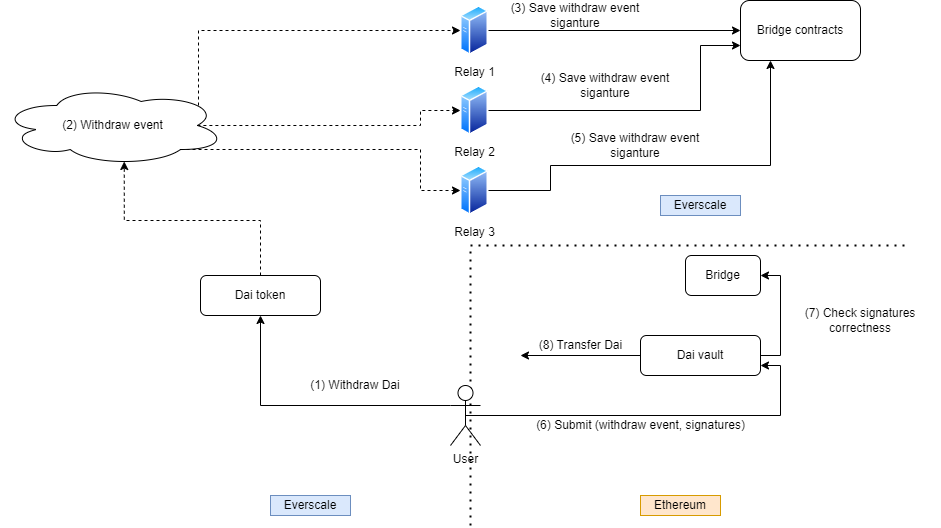

The diagram above was exported from draw.io. Its source (the exported page's mxGraphModel, read from the mxfile embedded in the PNG):
<mxGraphModel dx="2272" dy="745" grid="1" gridSize="10" guides="1" tooltips="1" connect="1" arrows="1" fold="1" page="1" pageScale="1" pageWidth="850" pageHeight="1100" math="0" shadow="0">
  <root>
    <mxCell id="0" />
    <mxCell id="1" parent="0" />
    <mxCell id="2" value="" style="endArrow=none;dashed=1;html=1;dashPattern=1 3;strokeWidth=2;" edge="1" parent="1">
      <mxGeometry width="50" height="50" relative="1" as="geometry">
        <mxPoint x="400" y="580" as="sourcePoint" />
        <mxPoint x="400" y="300" as="targetPoint" />
      </mxGeometry>
    </mxCell>
    <mxCell id="3" value="Ethereum" style="text;html=1;strokeColor=#d79b00;fillColor=#ffe6cc;align=center;verticalAlign=middle;whiteSpace=wrap;rounded=0;" vertex="1" parent="1">
      <mxGeometry x="570" y="550" width="80" height="20" as="geometry" />
    </mxCell>
    <mxCell id="4" style="edgeStyle=orthogonalEdgeStyle;rounded=0;orthogonalLoop=1;jettySize=auto;html=1;exitX=0.5;exitY=0;exitDx=0;exitDy=0;entryX=0.55;entryY=0.95;entryDx=0;entryDy=0;entryPerimeter=0;dashed=1;" edge="1" source="5" target="13" parent="1">
      <mxGeometry relative="1" as="geometry">
        <mxPoint x="190" y="250" as="targetPoint" />
      </mxGeometry>
    </mxCell>
    <mxCell id="5" value="Dai token" style="rounded=1;whiteSpace=wrap;html=1;" vertex="1" parent="1">
      <mxGeometry x="130" y="330" width="120" height="40" as="geometry" />
    </mxCell>
    <mxCell id="6" style="edgeStyle=orthogonalEdgeStyle;rounded=0;orthogonalLoop=1;jettySize=auto;html=1;exitX=0;exitY=0.3333333333333333;exitDx=0;exitDy=0;exitPerimeter=0;entryX=0.5;entryY=1;entryDx=0;entryDy=0;" edge="1" source="8" target="5" parent="1">
      <mxGeometry relative="1" as="geometry" />
    </mxCell>
    <mxCell id="7" style="edgeStyle=orthogonalEdgeStyle;rounded=0;orthogonalLoop=1;jettySize=auto;html=1;exitX=0.5;exitY=0.5;exitDx=0;exitDy=0;exitPerimeter=0;entryX=1;entryY=0.75;entryDx=0;entryDy=0;" edge="1" source="8" target="23" parent="1">
      <mxGeometry relative="1" as="geometry" />
    </mxCell>
    <mxCell id="8" value="User" style="shape=umlActor;verticalLabelPosition=bottom;verticalAlign=top;html=1;outlineConnect=0;" vertex="1" parent="1">
      <mxGeometry x="380" y="440" width="30" height="60" as="geometry" />
    </mxCell>
    <mxCell id="9" value="(1) Withdraw Dai" style="text;html=1;strokeColor=none;fillColor=none;align=center;verticalAlign=middle;whiteSpace=wrap;rounded=0;" vertex="1" parent="1">
      <mxGeometry x="170" y="430" width="230" height="20" as="geometry" />
    </mxCell>
    <mxCell id="10" style="edgeStyle=orthogonalEdgeStyle;rounded=0;orthogonalLoop=1;jettySize=auto;html=1;exitX=0.88;exitY=0.25;exitDx=0;exitDy=0;exitPerimeter=0;entryX=0;entryY=0.5;entryDx=0;entryDy=0;dashed=1;" edge="1" source="13" target="16" parent="1">
      <mxGeometry relative="1" as="geometry">
        <Array as="points">
          <mxPoint x="128" y="85" />
        </Array>
      </mxGeometry>
    </mxCell>
    <mxCell id="11" style="edgeStyle=orthogonalEdgeStyle;rounded=0;orthogonalLoop=1;jettySize=auto;html=1;exitX=0.875;exitY=0.5;exitDx=0;exitDy=0;exitPerimeter=0;entryX=0;entryY=0.5;entryDx=0;entryDy=0;dashed=1;" edge="1" source="13" target="18" parent="1">
      <mxGeometry relative="1" as="geometry">
        <Array as="points">
          <mxPoint x="350" y="180" />
          <mxPoint x="350" y="165" />
        </Array>
      </mxGeometry>
    </mxCell>
    <mxCell id="12" style="edgeStyle=orthogonalEdgeStyle;rounded=0;orthogonalLoop=1;jettySize=auto;html=1;exitX=0.8;exitY=0.8;exitDx=0;exitDy=0;exitPerimeter=0;entryX=0;entryY=0.5;entryDx=0;entryDy=0;dashed=1;" edge="1" source="13" target="20" parent="1">
      <mxGeometry relative="1" as="geometry">
        <Array as="points">
          <mxPoint x="350" y="204" />
          <mxPoint x="350" y="245" />
        </Array>
      </mxGeometry>
    </mxCell>
    <mxCell id="13" value="(2) Withdraw event" style="ellipse;shape=cloud;whiteSpace=wrap;html=1;" vertex="1" parent="1">
      <mxGeometry x="-70" y="140" width="225" height="80" as="geometry" />
    </mxCell>
    <mxCell id="14" value="Everscale" style="text;html=1;strokeColor=#6c8ebf;fillColor=#dae8fc;align=center;verticalAlign=middle;whiteSpace=wrap;rounded=0;" vertex="1" parent="1">
      <mxGeometry x="200" y="550" width="80" height="20" as="geometry" />
    </mxCell>
    <mxCell id="15" style="edgeStyle=orthogonalEdgeStyle;rounded=0;orthogonalLoop=1;jettySize=auto;html=1;exitX=1;exitY=0.5;exitDx=0;exitDy=0;" edge="1" source="16" target="25" parent="1">
      <mxGeometry relative="1" as="geometry" />
    </mxCell>
    <mxCell id="16" value="Relay 1" style="aspect=fixed;perimeter=ellipsePerimeter;html=1;align=center;shadow=0;dashed=0;spacingTop=3;image;image=img/lib/active_directory/generic_server.svg;" vertex="1" parent="1">
      <mxGeometry x="390" y="60" width="28.000000000000004" height="50" as="geometry" />
    </mxCell>
    <mxCell id="17" style="edgeStyle=orthogonalEdgeStyle;rounded=0;orthogonalLoop=1;jettySize=auto;html=1;exitX=1;exitY=0.5;exitDx=0;exitDy=0;entryX=0;entryY=0.75;entryDx=0;entryDy=0;" edge="1" source="18" target="25" parent="1">
      <mxGeometry relative="1" as="geometry">
        <Array as="points">
          <mxPoint x="630" y="165" />
          <mxPoint x="630" y="100" />
        </Array>
      </mxGeometry>
    </mxCell>
    <mxCell id="18" value="Relay 2" style="aspect=fixed;perimeter=ellipsePerimeter;html=1;align=center;shadow=0;dashed=0;spacingTop=3;image;image=img/lib/active_directory/generic_server.svg;" vertex="1" parent="1">
      <mxGeometry x="390" y="140" width="28.000000000000004" height="50" as="geometry" />
    </mxCell>
    <mxCell id="19" style="edgeStyle=orthogonalEdgeStyle;rounded=0;orthogonalLoop=1;jettySize=auto;html=1;exitX=1;exitY=0.5;exitDx=0;exitDy=0;entryX=0.25;entryY=1;entryDx=0;entryDy=0;" edge="1" source="20" target="25" parent="1">
      <mxGeometry relative="1" as="geometry">
        <Array as="points">
          <mxPoint x="480" y="245" />
          <mxPoint x="480" y="220" />
          <mxPoint x="700" y="220" />
        </Array>
      </mxGeometry>
    </mxCell>
    <mxCell id="20" value="Relay 3" style="aspect=fixed;perimeter=ellipsePerimeter;html=1;align=center;shadow=0;dashed=0;spacingTop=3;image;image=img/lib/active_directory/generic_server.svg;" vertex="1" parent="1">
      <mxGeometry x="390" y="220" width="28.000000000000004" height="50" as="geometry" />
    </mxCell>
    <mxCell id="21" style="edgeStyle=orthogonalEdgeStyle;rounded=0;orthogonalLoop=1;jettySize=auto;html=1;exitX=0;exitY=0.5;exitDx=0;exitDy=0;" edge="1" source="23" parent="1">
      <mxGeometry relative="1" as="geometry">
        <mxPoint x="450" y="410" as="targetPoint" />
      </mxGeometry>
    </mxCell>
    <mxCell id="22" style="edgeStyle=orthogonalEdgeStyle;rounded=0;orthogonalLoop=1;jettySize=auto;html=1;exitX=1;exitY=0.5;exitDx=0;exitDy=0;entryX=1;entryY=0.5;entryDx=0;entryDy=0;" edge="1" source="23" target="32" parent="1">
      <mxGeometry relative="1" as="geometry" />
    </mxCell>
    <mxCell id="23" value="Dai vault" style="rounded=1;whiteSpace=wrap;html=1;" vertex="1" parent="1">
      <mxGeometry x="570" y="390" width="120" height="40" as="geometry" />
    </mxCell>
    <mxCell id="24" value="(3) Save withdraw event siganture" style="text;html=1;strokeColor=none;fillColor=none;align=center;verticalAlign=middle;whiteSpace=wrap;rounded=0;" vertex="1" parent="1">
      <mxGeometry x="430" y="60" width="150" height="20" as="geometry" />
    </mxCell>
    <mxCell id="25" value="Bridge contracts" style="rounded=1;whiteSpace=wrap;html=1;" vertex="1" parent="1">
      <mxGeometry x="670" y="55" width="120" height="60" as="geometry" />
    </mxCell>
    <mxCell id="26" value="" style="endArrow=none;dashed=1;html=1;dashPattern=1 3;strokeWidth=2;" edge="1" parent="1">
      <mxGeometry width="50" height="50" relative="1" as="geometry">
        <mxPoint x="400" y="300" as="sourcePoint" />
        <mxPoint x="840" y="300" as="targetPoint" />
      </mxGeometry>
    </mxCell>
    <mxCell id="27" value="Everscale" style="text;html=1;strokeColor=#6c8ebf;fillColor=#dae8fc;align=center;verticalAlign=middle;whiteSpace=wrap;rounded=0;" vertex="1" parent="1">
      <mxGeometry x="590" y="250" width="80" height="20" as="geometry" />
    </mxCell>
    <mxCell id="28" value="(4) Save withdraw event siganture" style="text;html=1;strokeColor=none;fillColor=none;align=center;verticalAlign=middle;whiteSpace=wrap;rounded=0;" vertex="1" parent="1">
      <mxGeometry x="460" y="130" width="150" height="20" as="geometry" />
    </mxCell>
    <mxCell id="29" value="(5) Save withdraw event siganture" style="text;html=1;strokeColor=none;fillColor=none;align=center;verticalAlign=middle;whiteSpace=wrap;rounded=0;" vertex="1" parent="1">
      <mxGeometry x="490" y="190" width="150" height="20" as="geometry" />
    </mxCell>
    <mxCell id="30" value="(8) Transfer Dai" style="text;html=1;align=center;verticalAlign=middle;resizable=0;points=[];autosize=1;strokeColor=none;" vertex="1" parent="1">
      <mxGeometry x="460" y="390" width="100" height="20" as="geometry" />
    </mxCell>
    <mxCell id="31" value="(6) Submit (withdraw event, signatures)" style="text;html=1;align=center;verticalAlign=middle;resizable=0;points=[];autosize=1;strokeColor=none;" vertex="1" parent="1">
      <mxGeometry x="460" y="470" width="220" height="20" as="geometry" />
    </mxCell>
    <mxCell id="32" value="Bridge" style="rounded=1;whiteSpace=wrap;html=1;" vertex="1" parent="1">
      <mxGeometry x="615" y="310" width="75" height="40" as="geometry" />
    </mxCell>
    <mxCell id="33" value="(7) Check signatures&lt;br&gt;correctness" style="text;html=1;strokeColor=none;fillColor=none;align=center;verticalAlign=middle;whiteSpace=wrap;rounded=0;" vertex="1" parent="1">
      <mxGeometry x="710" y="360" width="160" height="30" as="geometry" />
    </mxCell>
  </root>
</mxGraphModel>